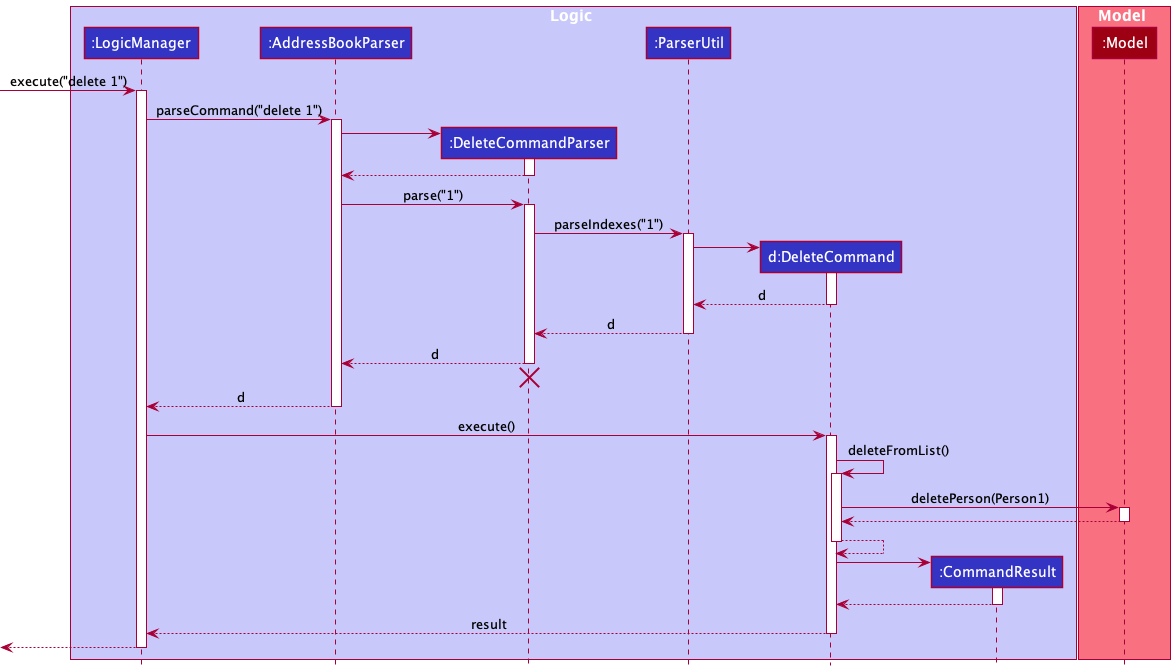

The diagram above was rendered by PlantUML. Its source (embedded in the PNG):
@startuml
!include style.puml

box Logic LOGIC_COLOR_T1
participant ":LogicManager" as LogicManager LOGIC_COLOR
participant ":AddressBookParser" as AddressBookParser LOGIC_COLOR
participant ":DeleteCommandParser" as DeleteCommandParser LOGIC_COLOR
participant ":ParserUtil" as ParserUtil LOGIC_COLOR
participant "d:DeleteCommand" as DeleteCommand LOGIC_COLOR
participant ":CommandResult" as CommandResult LOGIC_COLOR
end box

box Model MODEL_COLOR_T1
participant ":Model" as Model MODEL_COLOR
end box

[-> LogicManager : execute("delete 1")
activate LogicManager

LogicManager -> AddressBookParser : parseCommand("delete 1")
activate AddressBookParser

create DeleteCommandParser
AddressBookParser -> DeleteCommandParser
activate DeleteCommandParser

DeleteCommandParser --> AddressBookParser
deactivate DeleteCommandParser

AddressBookParser -> DeleteCommandParser : parse("1")
activate DeleteCommandParser

DeleteCommandParser -> ParserUtil : parseIndexes("1")
activate ParserUtil
create DeleteCommand
ParserUtil -> DeleteCommand
activate DeleteCommand

DeleteCommand --> ParserUtil : d
deactivate DeleteCommand
ParserUtil --> DeleteCommandParser : d
deactivate ParserUtil

DeleteCommandParser --> AddressBookParser : d
deactivate DeleteCommandParser
'Hidden arrow to position the destroy marker below the end of the activation bar.
DeleteCommandParser -[hidden]-> AddressBookParser
destroy DeleteCommandParser

AddressBookParser --> LogicManager : d
deactivate AddressBookParser

LogicManager -> DeleteCommand : execute()
activate DeleteCommand

DeleteCommand -> DeleteCommand : deleteFromList()
activate DeleteCommand

DeleteCommand -> Model : deletePerson(Person1)
activate Model
Model --> DeleteCommand
deactivate Model

DeleteCommand --> DeleteCommand
deactivate DeleteCommand

create CommandResult
DeleteCommand -> CommandResult
activate CommandResult

CommandResult --> DeleteCommand
deactivate CommandResult

DeleteCommand --> LogicManager : result
deactivate DeleteCommand

[<--LogicManager
deactivate LogicManager
@enduml